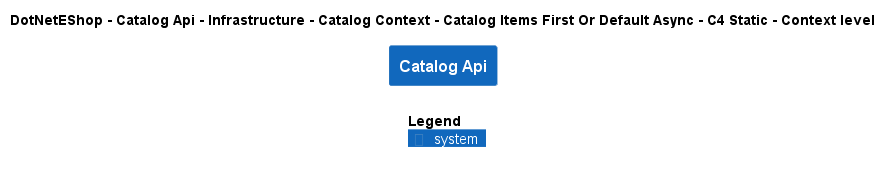

The diagram above was rendered by PlantUML. Its source (embedded in the PNG):
@startuml
!include ..\..\..\..\..\..\..\..\..\.c4s\C4_Context.puml

AddElementTag("c4interflow:lifecycle:new", $bgColor=green, $fontColor=#ffffff, $borderColor=green, $shadowing="False")
AddElementTag("c4interflow:lifecycle:changed", $bgColor=orange, $fontColor=#ffffff, $borderColor=orange, $shadowing="False")
AddElementTag("c4interflow:lifecycle:removed", $bgColor=red, $fontColor=#ffffff, $borderColor=red, $shadowing="False")

AddRelTag("c4interflow:lifecycle:new", $textColor=green, $lineColor=green)
AddRelTag("c4interflow:lifecycle:changed", $textColor=orange, $lineColor=orange)
AddRelTag("c4interflow:lifecycle:removed", $textColor=red, $lineColor=red)

SHOW_PERSON_PORTRAIT()
LAYOUT_TOP_DOWN()

skinparam linetype polyline

title DotNetEShop - Catalog Api - Infrastructure - Catalog Context - Catalog Items First Or Default Async - C4 Static - Context level

System(DotNetEShop.SoftwareSystems.CatalogApi, "Catalog Api", "")



SHOW_LEGEND()
@enduml